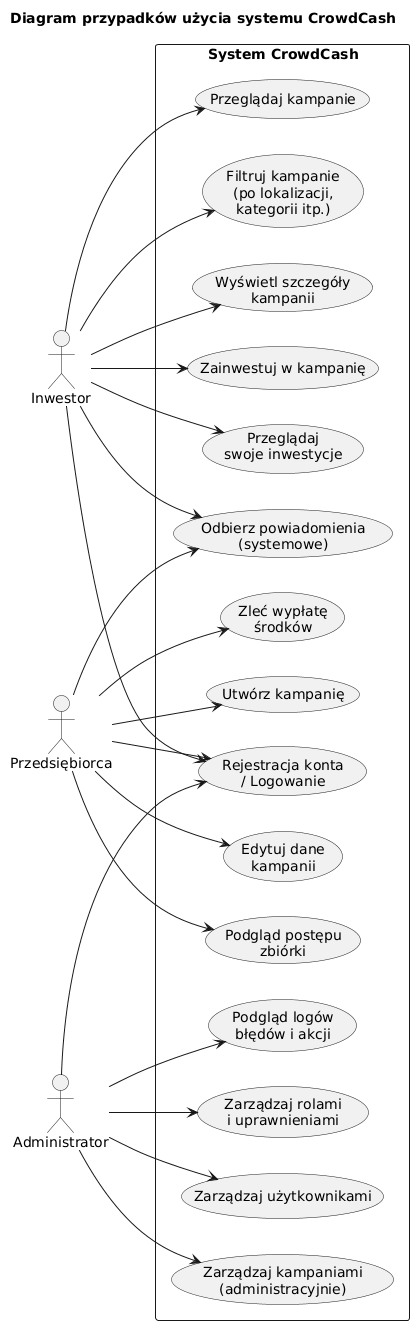

The diagram above was rendered by PlantUML. Its source (embedded in the PNG):
@startuml
title Diagram przypadków użycia systemu CrowdCash

left to right direction

actor "Inwestor" as Investor
actor "Przedsiębiorca" as Entrepreneur
actor "Administrator" as Admin

rectangle "System CrowdCash" {

  usecase "Rejestracja konta\n/ Logowanie" as UC_Auth
  usecase "Przeglądaj kampanie" as UC_Browse
  usecase "Filtruj kampanie\n(po lokalizacji,\nkategorii itp.)" as UC_Filter
  usecase "Wyświetl szczegóły\nkampanii" as UC_Details
  usecase "Zainwestuj w kampanię" as UC_Invest
  usecase "Przeglądaj\nswoje inwestycje" as UC_MyInvest

  usecase "Utwórz kampanię" as UC_CreateCampaign
  usecase "Edytuj dane\nkampanii" as UC_EditCampaign
  usecase "Podgląd postępu\nzbiórki" as UC_CampaignStats
  usecase "Zleć wypłatę\nśrodków" as UC_Payout

  usecase "Zarządzaj użytkownikami" as UC_ManageUsers
  usecase "Zarządzaj kampaniami\n(administracyjnie)" as UC_ManageCampaigns
  usecase "Podgląd logów\nbłędów i akcji" as UC_Logs
  usecase "Zarządzaj rolami\ni uprawnieniami" as UC_Roles

  usecase "Odbierz powiadomienia\n(systemowe)" as UC_Notifications
}

' Inwestor
Investor --> UC_Auth
Investor --> UC_Browse
Investor --> UC_Filter
Investor --> UC_Details
Investor --> UC_Invest
Investor --> UC_MyInvest
Investor --> UC_Notifications

' Przedsiębiorca
Entrepreneur --> UC_Auth
Entrepreneur --> UC_CreateCampaign
Entrepreneur --> UC_EditCampaign
Entrepreneur --> UC_CampaignStats
Entrepreneur --> UC_Payout
Entrepreneur --> UC_Notifications

' Administrator
Admin --> UC_Auth
Admin --> UC_ManageUsers
Admin --> UC_ManageCampaigns
Admin --> UC_Logs
Admin --> UC_Roles
@enduml